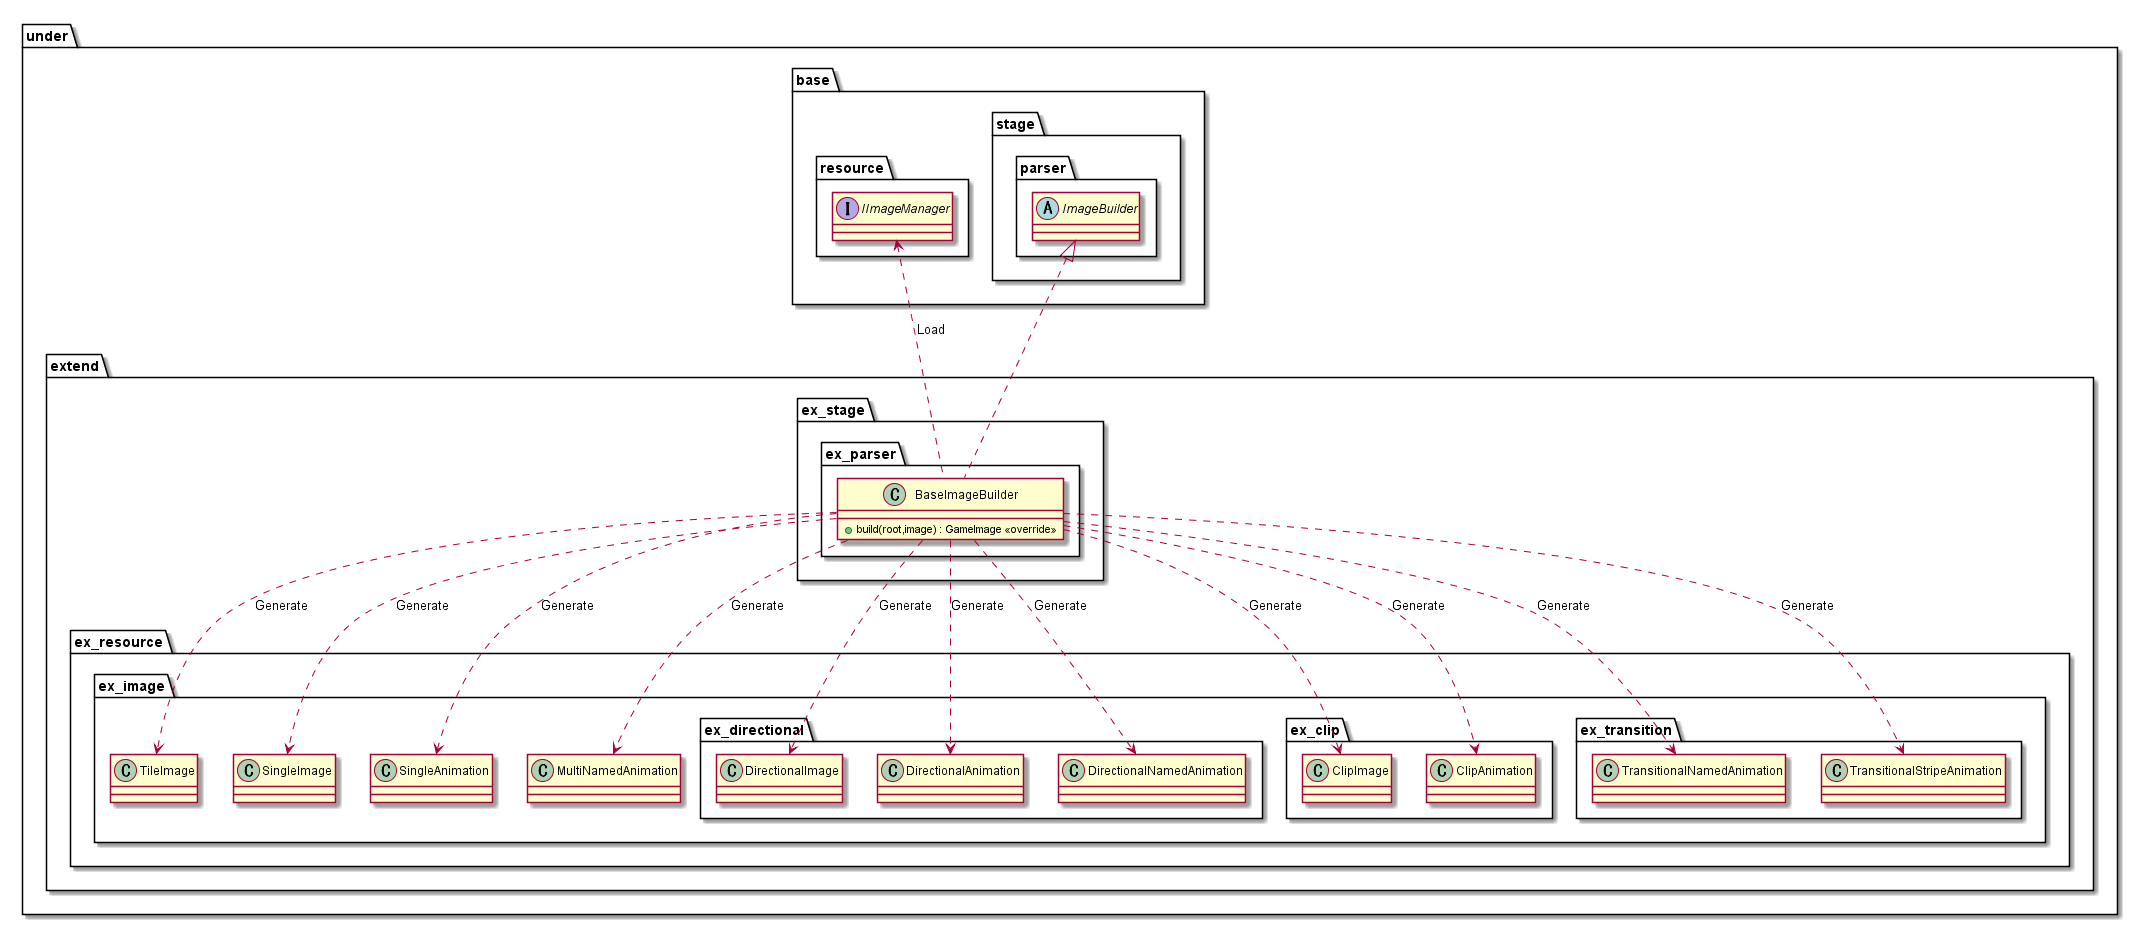

The diagram above was rendered by PlantUML. Its source (embedded in the PNG):
@startuml ParserImage

package under {
    package extend {
        package ex_stage {
            package ex_parser {
                class BaseImageBuilder {
                    +build(root,image) : GameImage <<override>>
                }
            }
        }
    }
}

package under {
    package base {
        package resource {
            interface IImageManager
        }
        package stage {
            package parser {
                abstract ImageBuilder
            }
        }
    }
    package extend {
        package ex_resource {
            package ex_image {
                class TileImage
                class SingleImage
                class SingleAnimation
                class MultiNamedAnimation
                package ex_directional {
                    class DirectionalImage
                    class DirectionalAnimation
                    class DirectionalNamedAnimation
                }
                package ex_clip {
                    class ClipImage
                    class ClipAnimation
                }
                package ex_transition {
                    class TransitionalNamedAnimation
                    class TransitionalStripeAnimation
                }
            }
        }
    }
}

BaseImageBuilder ..> TileImage : Generate
BaseImageBuilder ..> SingleImage : Generate
BaseImageBuilder ..> SingleAnimation : Generate
BaseImageBuilder ..> MultiNamedAnimation : Generate

BaseImageBuilder ..> TransitionalNamedAnimation : Generate
BaseImageBuilder ..> TransitionalStripeAnimation : Generate

BaseImageBuilder ..> ClipImage : Generate
BaseImageBuilder ..> ClipAnimation : Generate

BaseImageBuilder ..> DirectionalImage : Generate
BaseImageBuilder ..> DirectionalAnimation : Generate
BaseImageBuilder ..> DirectionalNamedAnimation : Generate

IImageManager <.. BaseImageBuilder : Load

ImageBuilder <|.. BaseImageBuilder

@enduml